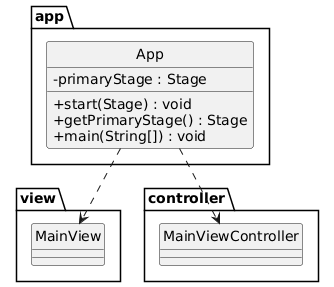

The diagram above was rendered by PlantUML. Its source (embedded in the PNG):
@startuml
skinparam style strictuml
skinparam classAttributeIconSize 0

package app {
    class App {
        - primaryStage : Stage
        + start(Stage) : void
        + getPrimaryStage() : Stage
        + main(String[]) : void
    }
}

App ..> view.MainView
App ..> controller.MainViewController
@enduml